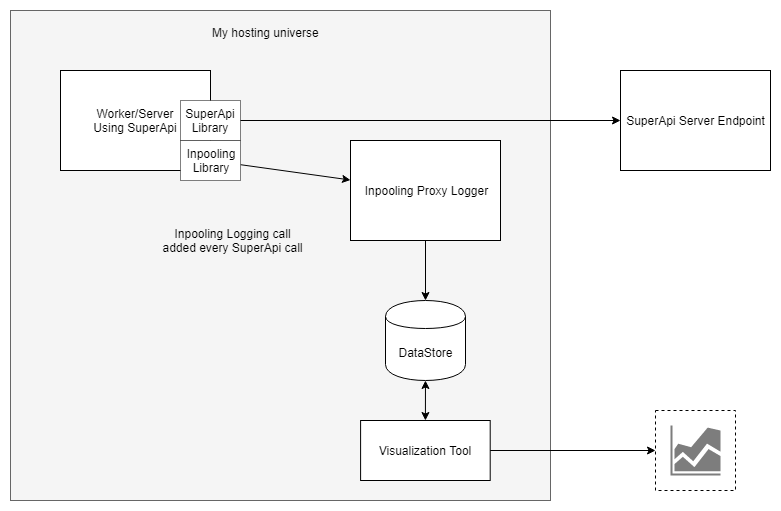

The diagram above was exported from draw.io. Its source (the exported page's mxGraphModel, read from the mxfile embedded in the PNG):
<mxGraphModel dx="1038" dy="501" grid="1" gridSize="10" guides="1" tooltips="1" connect="1" arrows="1" fold="1" page="1" pageScale="1" pageWidth="850" pageHeight="1100" math="0" shadow="0">
  <root>
    <mxCell id="0" />
    <mxCell id="1" parent="0" />
    <mxCell id="dxjP8TP_nV5ZKUNolfVP-12" value="" style="group" parent="1" vertex="1" connectable="0">
      <mxGeometry x="20" y="50" width="725" height="490" as="geometry" />
    </mxCell>
    <mxCell id="dxjP8TP_nV5ZKUNolfVP-1" value="" style="rounded=0;whiteSpace=wrap;html=1;fillColor=#f5f5f5;strokeColor=#666666;fontColor=#333333;" parent="dxjP8TP_nV5ZKUNolfVP-12" vertex="1">
      <mxGeometry width="540" height="490" as="geometry" />
    </mxCell>
    <mxCell id="dxjP8TP_nV5ZKUNolfVP-3" value="My hosting universe&amp;nbsp;" style="text;html=1;resizable=0;points=[];autosize=1;align=left;verticalAlign=top;spacingTop=-4;" parent="dxjP8TP_nV5ZKUNolfVP-12" vertex="1">
      <mxGeometry x="199.8" y="13.142857142857144" width="130" height="20" as="geometry" />
    </mxCell>
    <mxCell id="dxjP8TP_nV5ZKUNolfVP-32" value="Inpooling Logging call added every SuperApi call" style="text;html=1;strokeColor=none;fillColor=none;align=center;verticalAlign=middle;whiteSpace=wrap;rounded=0;dashed=1;" parent="dxjP8TP_nV5ZKUNolfVP-12" vertex="1">
      <mxGeometry x="150" y="191.66666666666669" width="145" height="76.66666666666667" as="geometry" />
    </mxCell>
    <mxCell id="dxjP8TP_nV5ZKUNolfVP-6" value="Inpooling Proxy Logger" style="rounded=0;whiteSpace=wrap;html=1;" parent="dxjP8TP_nV5ZKUNolfVP-12" vertex="1">
      <mxGeometry x="340" y="130" width="150" height="100" as="geometry" />
    </mxCell>
    <mxCell id="dxjP8TP_nV5ZKUNolfVP-4" value="DataStore" style="shape=cylinder;whiteSpace=wrap;html=1;boundedLbl=1;backgroundOutline=1;" parent="dxjP8TP_nV5ZKUNolfVP-12" vertex="1">
      <mxGeometry x="375" y="290" width="80" height="80" as="geometry" />
    </mxCell>
    <mxCell id="dxjP8TP_nV5ZKUNolfVP-13" value="Visualization Tool" style="rounded=0;whiteSpace=wrap;html=1;" parent="dxjP8TP_nV5ZKUNolfVP-12" vertex="1">
      <mxGeometry x="350.1" y="410" width="129.60000000000002" height="60" as="geometry" />
    </mxCell>
    <mxCell id="dxjP8TP_nV5ZKUNolfVP-9" value="" style="endArrow=classic;html=1;" parent="dxjP8TP_nV5ZKUNolfVP-12" source="dxjP8TP_nV5ZKUNolfVP-6" target="dxjP8TP_nV5ZKUNolfVP-4" edge="1">
      <mxGeometry width="50" height="50" relative="1" as="geometry">
        <mxPoint y="490" as="sourcePoint" />
        <mxPoint x="50" y="440" as="targetPoint" />
      </mxGeometry>
    </mxCell>
    <mxCell id="dxjP8TP_nV5ZKUNolfVP-14" value="" style="endArrow=classic;startArrow=classic;html=1;" parent="dxjP8TP_nV5ZKUNolfVP-12" source="dxjP8TP_nV5ZKUNolfVP-13" target="dxjP8TP_nV5ZKUNolfVP-4" edge="1">
      <mxGeometry width="50" height="50" relative="1" as="geometry">
        <mxPoint y="420" as="sourcePoint" />
        <mxPoint x="50" y="370" as="targetPoint" />
      </mxGeometry>
    </mxCell>
    <mxCell id="dxjP8TP_nV5ZKUNolfVP-31" style="edgeStyle=orthogonalEdgeStyle;rounded=0;orthogonalLoop=1;jettySize=auto;html=1;entryX=0;entryY=0.5;entryDx=0;entryDy=0;" parent="dxjP8TP_nV5ZKUNolfVP-12" source="dxjP8TP_nV5ZKUNolfVP-13" target="dxjP8TP_nV5ZKUNolfVP-28" edge="1">
      <mxGeometry relative="1" as="geometry" />
    </mxCell>
    <mxCell id="dxjP8TP_nV5ZKUNolfVP-38" value="" style="group" parent="dxjP8TP_nV5ZKUNolfVP-12" vertex="1" connectable="0">
      <mxGeometry x="645" y="400" width="80" height="80" as="geometry" />
    </mxCell>
    <mxCell id="4_JnU36VfC_oj-veRRMa-1" value="" style="group" vertex="1" connectable="0" parent="dxjP8TP_nV5ZKUNolfVP-38">
      <mxGeometry width="80" height="80" as="geometry" />
    </mxCell>
    <mxCell id="dxjP8TP_nV5ZKUNolfVP-28" value="" style="whiteSpace=wrap;html=1;aspect=fixed;dashed=1;" parent="4_JnU36VfC_oj-veRRMa-1" vertex="1">
      <mxGeometry width="80" height="80" as="geometry" />
    </mxCell>
    <mxCell id="dxjP8TP_nV5ZKUNolfVP-25" value="" style="shadow=0;dashed=0;html=1;strokeColor=none;labelPosition=center;verticalLabelPosition=bottom;verticalAlign=top;align=center;shape=mxgraph.mscae.general.graph;fillColor=#7D7D7D;" parent="4_JnU36VfC_oj-veRRMa-1" vertex="1">
      <mxGeometry x="15" y="15" width="50" height="50" as="geometry" />
    </mxCell>
    <mxCell id="X9Zc7eujRcYvdYcMKxxJ-4" value="" style="endArrow=classic;html=1;" parent="1" source="dxjP8TP_nV5ZKUNolfVP-34" target="dxjP8TP_nV5ZKUNolfVP-6" edge="1">
      <mxGeometry width="50" height="50" relative="1" as="geometry">
        <mxPoint x="240" y="162" as="sourcePoint" />
        <mxPoint x="430" y="292.1538461538462" as="targetPoint" />
      </mxGeometry>
    </mxCell>
    <mxCell id="X9Zc7eujRcYvdYcMKxxJ-6" value="&lt;span style=&quot;white-space: normal&quot;&gt;SuperApi Server Endpoint&lt;/span&gt;" style="rounded=0;whiteSpace=wrap;html=1;" parent="1" vertex="1">
      <mxGeometry x="630" y="110" width="150" height="100" as="geometry" />
    </mxCell>
    <mxCell id="dxjP8TP_nV5ZKUNolfVP-5" value="" style="group" parent="1" vertex="1" connectable="0">
      <mxGeometry x="70" y="110" width="170" height="110" as="geometry" />
    </mxCell>
    <mxCell id="X9Zc7eujRcYvdYcMKxxJ-1" value="Worker/Server&lt;br&gt;Using SuperApi" style="rounded=0;whiteSpace=wrap;html=1;" parent="dxjP8TP_nV5ZKUNolfVP-5" vertex="1">
      <mxGeometry width="150" height="100" as="geometry" />
    </mxCell>
    <mxCell id="X9Zc7eujRcYvdYcMKxxJ-2" value="SuperApi Library" style="rounded=0;whiteSpace=wrap;html=1;dashed=1;dashPattern=1 1;" parent="1" vertex="1">
      <mxGeometry x="190" y="140" width="60" height="40" as="geometry" />
    </mxCell>
    <mxCell id="dxjP8TP_nV5ZKUNolfVP-34" value="Inpooling&lt;br&gt;Library" style="rounded=0;whiteSpace=wrap;html=1;dashed=1;dashPattern=1 1;" parent="1" vertex="1">
      <mxGeometry x="190" y="180" width="60" height="40" as="geometry" />
    </mxCell>
    <mxCell id="dxjP8TP_nV5ZKUNolfVP-35" value="" style="endArrow=classic;html=1;" parent="1" source="X9Zc7eujRcYvdYcMKxxJ-2" target="X9Zc7eujRcYvdYcMKxxJ-6" edge="1">
      <mxGeometry width="50" height="50" relative="1" as="geometry">
        <mxPoint x="20" y="540" as="sourcePoint" />
        <mxPoint x="70" y="490" as="targetPoint" />
        <Array as="points" />
      </mxGeometry>
    </mxCell>
  </root>
</mxGraphModel>